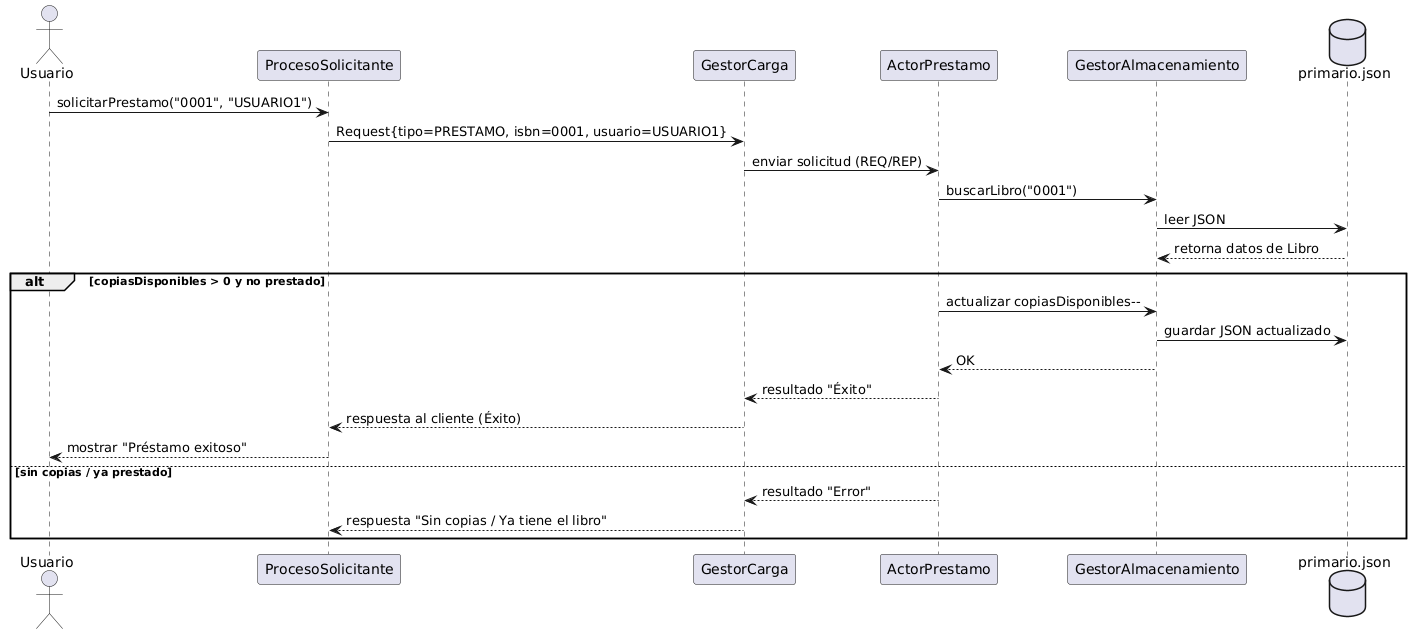

The diagram above was rendered by PlantUML. Its source (embedded in the PNG):
@startuml
actor Usuario as U
participant "ProcesoSolicitante" as PS
participant "GestorCarga" as GC
participant "ActorPrestamo" as AP
participant "GestorAlmacenamiento" as GA
database "primario.json" as BD

U -> PS : solicitarPrestamo("0001", "USUARIO1")
PS -> GC : Request{tipo=PRESTAMO, isbn=0001, usuario=USUARIO1}
GC -> AP : enviar solicitud (REQ/REP)
AP -> GA : buscarLibro("0001")
GA -> BD : leer JSON
BD --> GA : retorna datos de Libro
alt copiasDisponibles > 0 y no prestado
  AP -> GA : actualizar copiasDisponibles--
  GA -> BD : guardar JSON actualizado
  GA --> AP : OK
  AP --> GC : resultado "Éxito"
  GC --> PS : respuesta al cliente (Éxito)
  PS --> U : mostrar "Préstamo exitoso"
else sin copias / ya prestado
  AP --> GC : resultado "Error"
  GC --> PS : respuesta "Sin copias / Ya tiene el libro"
end
@enduml